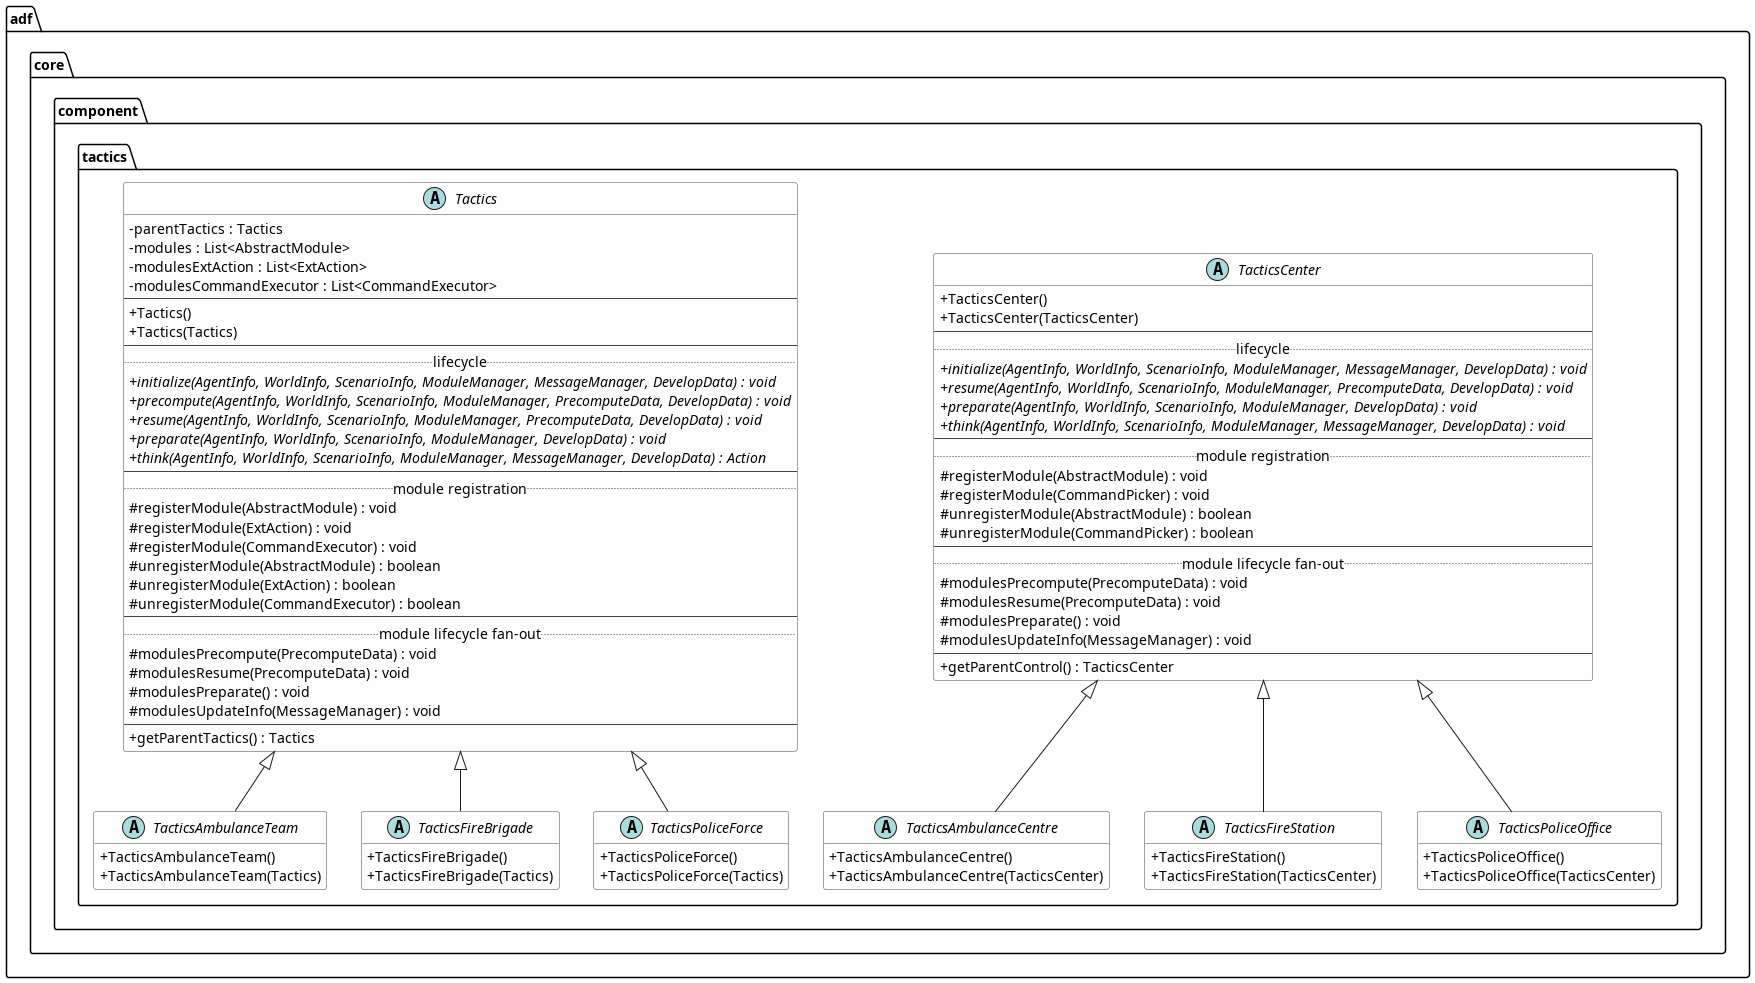

The diagram above was rendered by PlantUML. Its source (embedded in the PNG):
@startuml 08_component_tactics
' adf-core-java (core-docs) - adf.core.component.tactics.*
' Source: core-docs/component/tactics/{Tactics, TacticsCenter}.md

skinparam classAttributeIconSize 0
skinparam ClassBackgroundColor #FDFDFD
skinparam ClassBorderColor #444444
hide empty members

package "adf.core.component.tactics" {

    abstract class Tactics {
        - parentTactics : Tactics
        - modules : List<AbstractModule>
        - modulesExtAction : List<ExtAction>
        - modulesCommandExecutor : List<CommandExecutor>
        --
        + Tactics()
        + Tactics(Tactics)
        --
        .. lifecycle ..
        + {abstract} initialize(AgentInfo, WorldInfo, ScenarioInfo, ModuleManager, MessageManager, DevelopData) : void
        + {abstract} precompute(AgentInfo, WorldInfo, ScenarioInfo, ModuleManager, PrecomputeData, DevelopData) : void
        + {abstract} resume(AgentInfo, WorldInfo, ScenarioInfo, ModuleManager, PrecomputeData, DevelopData) : void
        + {abstract} preparate(AgentInfo, WorldInfo, ScenarioInfo, ModuleManager, DevelopData) : void
        + {abstract} think(AgentInfo, WorldInfo, ScenarioInfo, ModuleManager, MessageManager, DevelopData) : Action
        --
        .. module registration ..
        # registerModule(AbstractModule) : void
        # registerModule(ExtAction) : void
        # registerModule(CommandExecutor) : void
        # unregisterModule(AbstractModule) : boolean
        # unregisterModule(ExtAction) : boolean
        # unregisterModule(CommandExecutor) : boolean
        --
        .. module lifecycle fan-out ..
        # modulesPrecompute(PrecomputeData) : void
        # modulesResume(PrecomputeData) : void
        # modulesPreparate() : void
        # modulesUpdateInfo(MessageManager) : void
        --
        + getParentTactics() : Tactics
    }

    abstract class TacticsAmbulanceTeam {
        + TacticsAmbulanceTeam()
        + TacticsAmbulanceTeam(Tactics)
    }

    abstract class TacticsFireBrigade {
        + TacticsFireBrigade()
        + TacticsFireBrigade(Tactics)
    }

    abstract class TacticsPoliceForce {
        + TacticsPoliceForce()
        + TacticsPoliceForce(Tactics)
    }

    abstract class TacticsCenter {
        + TacticsCenter()
        + TacticsCenter(TacticsCenter)
        --
        .. lifecycle ..
        + {abstract} initialize(AgentInfo, WorldInfo, ScenarioInfo, ModuleManager, MessageManager, DevelopData) : void
        + {abstract} resume(AgentInfo, WorldInfo, ScenarioInfo, ModuleManager, PrecomputeData, DevelopData) : void
        + {abstract} preparate(AgentInfo, WorldInfo, ScenarioInfo, ModuleManager, DevelopData) : void
        + {abstract} think(AgentInfo, WorldInfo, ScenarioInfo, ModuleManager, MessageManager, DevelopData) : void
        --
        .. module registration ..
        # registerModule(AbstractModule) : void
        # registerModule(CommandPicker) : void
        # unregisterModule(AbstractModule) : boolean
        # unregisterModule(CommandPicker) : boolean
        --
        .. module lifecycle fan-out ..
        # modulesPrecompute(PrecomputeData) : void
        # modulesResume(PrecomputeData) : void
        # modulesPreparate() : void
        # modulesUpdateInfo(MessageManager) : void
        --
        + getParentControl() : TacticsCenter
    }

    abstract class TacticsAmbulanceCentre {
        + TacticsAmbulanceCentre()
        + TacticsAmbulanceCentre(TacticsCenter)
    }

    abstract class TacticsFireStation {
        + TacticsFireStation()
        + TacticsFireStation(TacticsCenter)
    }

    abstract class TacticsPoliceOffice {
        + TacticsPoliceOffice()
        + TacticsPoliceOffice(TacticsCenter)
    }
}

Tactics <|-- TacticsAmbulanceTeam
Tactics <|-- TacticsFireBrigade
Tactics <|-- TacticsPoliceForce

TacticsCenter <|-- TacticsAmbulanceCentre
TacticsCenter <|-- TacticsFireStation
TacticsCenter <|-- TacticsPoliceOffice

@enduml